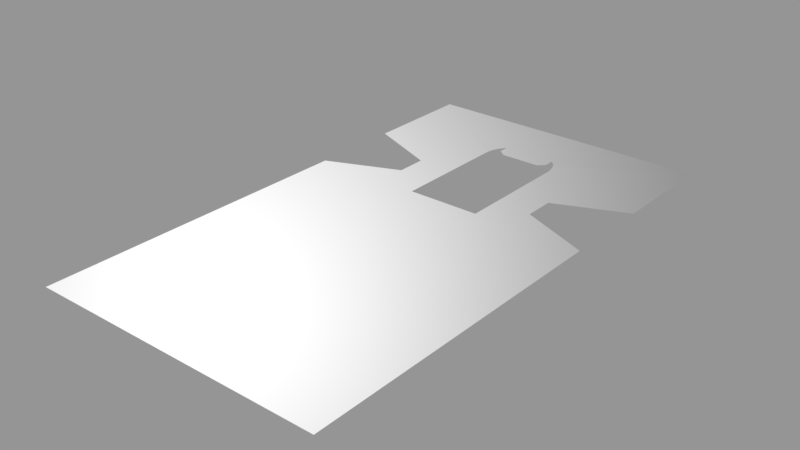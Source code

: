 # Source: decal02_03a.blend  (saved by Blender 2.78.0; exported with 4.5.12 LTS)
import bpy
from mathutils import Matrix  # noqa: F401  (used for matrix-valued properties, if any)

bpy.ops.wm.read_factory_settings(use_empty=True)
scene = bpy.context.scene
scene.name = 'Scene'

# ---- collections
col_collection_1 = bpy.data.collections.new('Collection 1'); scene.collection.children.link(col_collection_1)

# ---- images (referenced by path relative to the original .blend; pixels are not part of the script)
import os
ASSET_DIR = os.environ.get("B2B_ASSET_DIR", "")  # directory of the original .blend (textures are referenced by path, not embedded)
HERE = os.path.dirname(os.path.abspath(__file__))  # packed textures are extracted next to this script under _unpacked/

def load_image(name, relpath, width, height, colorspace="sRGB"):
    """Load a texture the original file referenced (path relative to the .blend, or extracted next to this script)."""
    p = next((c for c in (os.path.join(HERE, relpath), os.path.join(ASSET_DIR, relpath)) if relpath and os.path.exists(c)), "")
    if p:
        img = bpy.data.images.load(p, check_existing=True)
        img.name = name
    else:  # same state as the original file: an image datablock whose file is absent (Cycles renders it pink)
        img = bpy.data.images.new(name, width, height)
        img.source = "FILE"
        img.filepath = "//" + (relpath or name)
    img.colorspace_settings.name = colorspace
    return img
img_decals02_03_ao_curv_height_png = load_image('decals02_03_ao_curv_height.png', 'textures/decals02_03_ao_curv_height.png', 1024, 1024, 'Non-Color')
img_decals02_03_subset_png = load_image('decals02_03_subset.png', 'textures/decals02_03_subset.png', 1024, 1024, 'Non-Color')
img_decals02_03_nrm_alpha_png = load_image('decals02_03_nrm_alpha.png', 'textures/decals02_03_nrm_alpha.png', 1024, 1024, 'Non-Color')

# ---- materials (node trees are filled in below, after node groups)
mat_decal02_03 = bpy.data.materials.new('decal02_03')
mat_decal02_03.alpha_threshold = 0.0
mat_decal02_03.roughness = 0.5

# ---- node groups
ng_nodegroup_decal02_03 = bpy.data.node_groups.new('NodeGroup.decal02_03', 'ShaderNodeTree')
_s = ng_nodegroup_decal02_03.interface.new_socket(name='Color', in_out='OUTPUT', socket_type='NodeSocketColor')
_s.default_value = (0.0, 0.0, 0.0, 0.0)
_s = ng_nodegroup_decal02_03.interface.new_socket(name='UV', in_out='INPUT', socket_type='NodeSocketVector')
_s.min_value = 0.0
_s.max_value = 1.0
_s = ng_nodegroup_decal02_03.interface.new_socket(name='Value', in_out='INPUT', socket_type='NodeSocketFloat')
_s.default_value = 0.5
_s.min_value = -1e+04
_s.max_value = 1e+04
_s = ng_nodegroup_decal02_03.interface.new_socket(name='Mult', in_out='INPUT', socket_type='NodeSocketFloat')
_s.default_value = 0.5
_s.min_value = -1e+04
_s.max_value = 1e+04
_s = ng_nodegroup_decal02_03.interface.new_socket(name='Cross', in_out='INPUT', socket_type='NodeSocketColor')
_s.default_value = (0.5, 0.5, 0.5, 1.0)
_s = ng_nodegroup_decal02_03.interface.new_socket(name='UV2', in_out='INPUT', socket_type='NodeSocketColor')
_s.default_value = (0.5, 0.5, 0.5, 1.0)
_N = ng_nodegroup_decal02_03.nodes; _L = ng_nodegroup_decal02_03.links
n0 = _N.new('NodeFrame'); n0.name = 'Frame'; n0.location = (-544, 252)
n0.width = 905
n1 = _N.new('ShaderNodeMix'); n1.name = 'Mix'; n1.location = (396, -34)
n1.width = 100
n1.data_type = 'RGBA'
n1.blend_type = 'MULTIPLY'
n1.inputs[0].default_value = 1.0
n2 = _N.new('ShaderNodeMix'); n2.name = 'Mix.001'; n2.location = (523, -172)
n2.width = 100
n2.data_type = 'RGBA'
n2.blend_type = 'ADD'
n2.inputs[0].default_value = 1.0
n3 = _N.new('NodeGroupOutput'); n3.name = 'Group Output'; n3.location = (723, 0)
n4 = _N.new('ShaderNodeMath'); n4.name = 'Math.002'; n4.location = (755, -160)
n4.width = 120
n5 = _N.new('ShaderNodeMath'); n5.name = 'Math.001'; n5.location = (558, -133)
n5.width = 120
n5.operation = 'MULTIPLY'
n6 = _N.new('ShaderNodeSeparateColor'); n6.name = 'Separate RGB'; n6.location = (329, -57)
n7 = _N.new('ShaderNodeTexImage'); n7.name = 'Image Texture.003'; n7.location = (30, -30)
n7.width = 228
n7.image = img_decals02_03_ao_curv_height_png
n8 = _N.new('NodeGroupInput'); n8.name = 'Group Input'; n8.location = (-594, -23)
n4.parent = n0
n5.parent = n0
n6.parent = n0
n7.parent = n0
_L.new(n5.outputs[0], n4.inputs[0])
_L.new(n1.outputs[2], n2.inputs[6])
_L.new(n4.outputs[0], n1.inputs[6])
_L.new(n8.outputs[1], n5.inputs[1])
_L.new(n8.outputs[2], n4.inputs[1])
_L.new(n2.outputs[2], n3.inputs[0])
_L.new(n8.outputs[3], n1.inputs[7])
_L.new(n8.outputs[4], n2.inputs[7])
_L.new(n8.outputs[0], n7.inputs[0])
_L.new(n7.outputs[0], n6.inputs[0])
_L.new(n6.outputs[2], n5.inputs[0])
n3.is_active_output = True
ng_parallax_decal02_03 = bpy.data.node_groups.new('parallax.decal02_03', 'ShaderNodeTree')
_s = ng_parallax_decal02_03.interface.new_socket(name='vector', in_out='OUTPUT', socket_type='NodeSocketColor')
_s.default_value = (0.0, 0.0, 0.0, 0.0)
_s = ng_parallax_decal02_03.interface.new_socket(name='tangent', in_out='OUTPUT', socket_type='NodeSocketVector')
_s = ng_parallax_decal02_03.interface.new_socket(name='bino', in_out='OUTPUT', socket_type='NodeSocketVector')
_s = ng_parallax_decal02_03.interface.new_socket(name='no', in_out='OUTPUT', socket_type='NodeSocketVector')
_s = ng_parallax_decal02_03.interface.new_socket(name='value', in_out='INPUT', socket_type='NodeSocketFloat')
_s.default_value = -0.01
_s.min_value = -0.1
_s.max_value = 0.0
_s = ng_parallax_decal02_03.interface.new_socket(name='mult', in_out='INPUT', socket_type='NodeSocketFloat')
_N = ng_parallax_decal02_03.nodes; _L = ng_parallax_decal02_03.links
n0 = _N.new('NodeFrame'); n0.name = 'TBN'; n0.location = (2859, 972)
n0.label = 'TBN'
n0.width = 947
n0.shrink = False
n0.label_size = 36
n1 = _N.new('NodeFrame'); n1.name = 'TBN.001'; n1.location = (4482, -656)
n1.label = 'TBN'
n1.width = 765
n1.shrink = False
n1.label_size = 36
n2 = _N.new('NodeFrame'); n2.name = 'TBN.002'; n2.location = (3893, 551)
n2.label = 'TBN'
n2.width = 746
n2.shrink = False
n2.label_size = 36
n3 = _N.new('NodeReroute'); n3.name = 'Reroute'; n3.location = (3931, -1171)
n3.width = 16
n3.socket_idname = 'NodeSocketFloat'
n4 = _N.new('NodeReroute'); n4.name = 'Reroute.002'; n4.location = (3943, -1005)
n4.width = 16
n4.socket_idname = 'NodeSocketFloat'
n5 = _N.new('NodeReroute'); n5.name = 'Reroute.011'; n5.location = (4514, -370)
n5.width = 16
n6 = _N.new('NodeReroute'); n6.name = 'Reroute.001'; n6.location = (4146, -789)
n6.width = 16
n6.socket_idname = 'NodeSocketVector'
n7 = _N.new('NodeReroute'); n7.name = 'Reroute.007'; n7.location = (5405, 857)
n7.width = 16
n7.socket_idname = 'NodeSocketVector'
n8 = _N.new('NodeReroute'); n8.name = 'Reroute.008'; n8.location = (5308, 774)
n8.width = 16
n8.socket_idname = 'NodeSocketVector'
n9 = _N.new('NodeReroute'); n9.name = 'Reroute.010'; n9.location = (5195, 682)
n9.width = 16
n9.socket_idname = 'NodeSocketVector'
n10 = _N.new('NodeReroute'); n10.name = 'Reroute.003'; n10.location = (4513, -83)
n10.width = 16
n11 = _N.new('NodeReroute'); n11.name = 'Reroute.009'; n11.location = (3600, -40)
n11.width = 16
n11.socket_idname = 'NodeSocketVector'
n12 = _N.new('ShaderNodeCameraData'); n12.name = 'Camera Data.001'; n12.location = (3129, -42)
n12.width = 95
n13 = _N.new('ShaderNodeVectorTransform'); n13.name = 'Vector Transform.001'; n13.location = (252, -52)
n13.convert_to = 'CAMERA'
n14 = _N.new('ShaderNodeNewGeometry'); n14.name = 'Geometry'; n14.location = (33, -432)
n15 = _N.new('ShaderNodeVectorTransform'); n15.name = 'Vector Transform'; n15.location = (245, -437)
n15.width = 160
n15.convert_to = 'CAMERA'
n16 = _N.new('ShaderNodeTangent'); n16.name = 'Tangent.001'; n16.location = (30, -30)
n16.direction_type = 'UV_MAP'
n17 = _N.new('ShaderNodeMapping'); n17.name = 'Mapping.001'; n17.location = (585, -543)
n17.hide = True
n17.inputs[3].default_value = (1.0, 1.0, 0.0)
n18 = _N.new('ShaderNodeVectorMath'); n18.name = 'Vector Math.003'; n18.location = (437, -196)
n18.operation = 'CROSS_PRODUCT'
n19 = _N.new('NodeReroute'); n19.name = 'Reroute.006'; n19.location = (3608, 825)
n19.width = 16
n19.socket_idname = 'NodeSocketVector'
n20 = _N.new('NodeReroute'); n20.name = 'Reroute.005'; n20.location = (3604, 676)
n20.width = 16
n20.socket_idname = 'NodeSocketVector'
n21 = _N.new('NodeReroute'); n21.name = 'Reroute.004'; n21.location = (3582, 395)
n21.width = 16
n21.socket_idname = 'NodeSocketVector'
n22 = _N.new('ShaderNodeMath'); n22.name = 'Math'; n22.location = (3685, -1110)
n22.operation = 'MULTIPLY'
n23 = _N.new('ShaderNodeGroup'); n23.name = 'Group.003'; n23.location = (589, -173)
n23.width = 120
n23.node_tree = ng_nodegroup_decal02_03
n24 = _N.new('ShaderNodeGroup'); n24.name = 'Group.005'; n24.location = (362, -360)
n24.width = 120
n24.node_tree = ng_nodegroup_decal02_03
n25 = _N.new('ShaderNodeGroup'); n25.name = 'Group.006'; n25.location = (568, -411)
n25.width = 120
n25.node_tree = ng_nodegroup_decal02_03
n26 = _N.new('ShaderNodeGroup'); n26.name = 'Group.008'; n26.location = (323, -621)
n26.width = 120
n26.node_tree = ng_nodegroup_decal02_03
n27 = _N.new('ShaderNodeGroup'); n27.name = 'Group.010'; n27.location = (536, -689)
n27.width = 120
n27.node_tree = ng_nodegroup_decal02_03
n28 = _N.new('ShaderNodeGroup'); n28.name = 'Group.007'; n28.location = (109, -586)
n28.width = 120
n28.node_tree = ng_nodegroup_decal02_03
n29 = _N.new('ShaderNodeTexCoord'); n29.name = 'Texture Coordinate'; n29.location = (3860, -694)
n29.width = 150
n30 = _N.new('NodeGroupInput'); n30.name = 'Group Input'; n30.location = (3310, -996)
n31 = _N.new('ShaderNodeMapping'); n31.name = 'Mapping.002'; n31.location = (590, -78)
n31.hide = True
n31.inputs[3].default_value = (1.0, 1.0, -1.0)
n32 = _N.new('ShaderNodeMapping'); n32.name = 'Mapping.003'; n32.location = (597, -357)
n32.hide = True
n32.inputs[3].default_value = (1.0, 1.0, -1.0)
n33 = _N.new('ShaderNodeMapping'); n33.name = 'Mapping.004'; n33.location = (3360, -53)
n33.inputs[3].default_value = (1.0, 1.0, -1.0)
n34 = _N.new('ShaderNodeVectorMath'); n34.name = 'Vector Math.002'; n34.location = (177, -493)
n34.width = 80
n34.operation = 'DOT_PRODUCT'
n35 = _N.new('ShaderNodeCombineColor'); n35.name = 'Combine RGB'; n35.location = (334, -407)
n35.width = 80
n36 = _N.new('ShaderNodeVectorMath'); n36.name = 'Vector Math.001'; n36.location = (169, -391)
n36.width = 80
n36.operation = 'DOT_PRODUCT'
n37 = _N.new('ShaderNodeVectorMath'); n37.name = 'Vector Math'; n37.location = (170, -288)
n37.width = 80
n37.operation = 'DOT_PRODUCT'
n38 = _N.new('ShaderNodeGroup'); n38.name = 'Group.002'; n38.location = (384, -104)
n38.width = 120
n38.node_tree = ng_nodegroup_decal02_03
n39 = _N.new('ShaderNodeGroup'); n39.name = 'Group.004'; n39.location = (147, -347)
n39.width = 120
n39.node_tree = ng_nodegroup_decal02_03
n40 = _N.new('NodeGroupOutput'); n40.name = 'Group Output'; n40.location = (5805, -1170)
n41 = _N.new('ShaderNodeGroup'); n41.name = 'Group.001'; n41.location = (30, -65)
n41.width = 266
n41.node_tree = ng_nodegroup_decal02_03
n42 = _N.new('ShaderNodeVectorMath'); n42.name = 'Vector Math.004'; n42.location = (0, 0)
n42.operation = 'NORMALIZE'
n13.parent = n0
n14.parent = n0
n15.parent = n0
n16.parent = n0
n17.parent = n0
n18.parent = n0
n23.parent = n1
n24.parent = n1
n25.parent = n1
n26.parent = n1
n27.parent = n1
n28.parent = n1
n31.parent = n0
n32.parent = n0
n34.parent = n2
n35.parent = n2
n36.parent = n2
n37.parent = n2
n38.parent = n1
n39.parent = n1
n41.parent = n1
_L.new(n36.outputs[1], n35.inputs[1])
_L.new(n37.outputs[1], n35.inputs[0])
_L.new(n4.outputs[0], n41.inputs[1])
_L.new(n6.outputs[0], n41.inputs[0])
_L.new(n5.outputs[0], n41.inputs[3])
_L.new(n6.outputs[0], n41.inputs[4])
_L.new(n41.outputs[0], n38.inputs[0])
_L.new(n41.outputs[0], n38.inputs[4])
_L.new(n38.outputs[0], n23.inputs[0])
_L.new(n38.outputs[0], n23.inputs[4])
_L.new(n23.outputs[0], n39.inputs[0])
_L.new(n23.outputs[0], n39.inputs[4])
_L.new(n39.outputs[0], n24.inputs[0])
_L.new(n39.outputs[0], n24.inputs[4])
_L.new(n24.outputs[0], n25.inputs[0])
_L.new(n24.outputs[0], n25.inputs[4])
_L.new(n25.outputs[0], n28.inputs[0])
_L.new(n25.outputs[0], n28.inputs[4])
_L.new(n28.outputs[0], n26.inputs[0])
_L.new(n28.outputs[0], n26.inputs[4])
_L.new(n26.outputs[0], n27.inputs[0])
_L.new(n26.outputs[0], n27.inputs[4])
_L.new(n5.outputs[0], n38.inputs[3])
_L.new(n5.outputs[0], n23.inputs[3])
_L.new(n5.outputs[0], n39.inputs[3])
_L.new(n5.outputs[0], n28.inputs[3])
_L.new(n5.outputs[0], n26.inputs[3])
_L.new(n5.outputs[0], n27.inputs[3])
_L.new(n5.outputs[0], n25.inputs[3])
_L.new(n5.outputs[0], n24.inputs[3])
_L.new(n4.outputs[0], n38.inputs[1])
_L.new(n4.outputs[0], n23.inputs[1])
_L.new(n4.outputs[0], n39.inputs[1])
_L.new(n4.outputs[0], n24.inputs[1])
_L.new(n4.outputs[0], n25.inputs[1])
_L.new(n4.outputs[0], n28.inputs[1])
_L.new(n4.outputs[0], n26.inputs[1])
_L.new(n4.outputs[0], n27.inputs[1])
_L.new(n3.outputs[0], n41.inputs[2])
_L.new(n10.outputs[0], n5.inputs[0])
_L.new(n11.outputs[0], n37.inputs[1])
_L.new(n11.outputs[0], n36.inputs[1])
_L.new(n11.outputs[0], n34.inputs[1])
_L.new(n14.outputs[1], n15.inputs[0])
_L.new(n16.outputs[0], n13.inputs[0])
_L.new(n13.outputs[0], n18.inputs[0])
_L.new(n15.outputs[0], n18.inputs[1])
_L.new(n27.outputs[0], n40.inputs[0])
_L.new(n35.outputs[0], n10.inputs[0])
_L.new(n34.outputs[1], n35.inputs[2])
_L.new(n29.outputs[2], n6.inputs[0])
_L.new(n3.outputs[0], n38.inputs[2])
_L.new(n3.outputs[0], n23.inputs[2])
_L.new(n3.outputs[0], n39.inputs[2])
_L.new(n3.outputs[0], n24.inputs[2])
_L.new(n3.outputs[0], n25.inputs[2])
_L.new(n3.outputs[0], n28.inputs[2])
_L.new(n3.outputs[0], n26.inputs[2])
_L.new(n3.outputs[0], n27.inputs[2])
_L.new(n30.outputs[0], n22.inputs[0])
_L.new(n30.outputs[1], n22.inputs[1])
_L.new(n30.outputs[0], n4.inputs[0])
_L.new(n22.outputs[0], n3.inputs[0])
_L.new(n19.outputs[0], n37.inputs[0])
_L.new(n20.outputs[0], n36.inputs[0])
_L.new(n21.outputs[0], n34.inputs[0])
_L.new(n12.outputs[0], n11.inputs[0])
_L.new(n13.outputs[0], n19.inputs[0])
_L.new(n15.outputs[0], n21.inputs[0])
_L.new(n7.outputs[0], n40.inputs[1])
_L.new(n8.outputs[0], n40.inputs[2])
_L.new(n9.outputs[0], n40.inputs[3])
_L.new(n19.outputs[0], n7.inputs[0])
_L.new(n20.outputs[0], n8.inputs[0])
_L.new(n21.outputs[0], n9.inputs[0])
_L.new(n42.outputs[0], n20.inputs[0])
_L.new(n18.outputs[0], n42.inputs[0])
n40.is_active_output = True
ng_decal_subset_group = bpy.data.node_groups.new('Decal Subset Group', 'ShaderNodeTree')
_s = ng_decal_subset_group.interface.new_socket(name='Shader', in_out='OUTPUT', socket_type='NodeSocketShader')
_s = ng_decal_subset_group.interface.new_socket(name='Material Color', in_out='INPUT', socket_type='NodeSocketColor')
_s.default_value = (0.35, 0.35, 0.35, 1.0)
_s = ng_decal_subset_group.interface.new_socket(name='Subset Color', in_out='INPUT', socket_type='NodeSocketColor')
_s.default_value = (0.35, 0.35, 0.35, 1.0)
_s = ng_decal_subset_group.interface.new_socket(name='Material Roughness', in_out='INPUT', socket_type='NodeSocketFloat')
_s.subtype = 'FACTOR'
_s.default_value = 0.2
_s.min_value = 0.0
_s.max_value = 1.0
_s = ng_decal_subset_group.interface.new_socket(name='Subset Roughness', in_out='INPUT', socket_type='NodeSocketFloat')
_s.subtype = 'FACTOR'
_s.default_value = 0.2
_s.min_value = 0.0
_s.max_value = 1.0
_s = ng_decal_subset_group.interface.new_socket(name='Normal Map', in_out='INPUT', socket_type='NodeSocketColor')
_s.default_value = (0.5, 0.5, 1.0, 1.0)
_s = ng_decal_subset_group.interface.new_socket(name='Normal Strength', in_out='INPUT', socket_type='NodeSocketFloat')
_s.default_value = 1.0
_s.min_value = 0.0
_s.max_value = 10.0
_s = ng_decal_subset_group.interface.new_socket(name='AO + Curvature + Height Map', in_out='INPUT', socket_type='NodeSocketColor')
_s.default_value = (0.8, 0.8, 0.8, 1.0)
_s = ng_decal_subset_group.interface.new_socket(name='Decal Alpha', in_out='INPUT', socket_type='NodeSocketFloat')
_s.subtype = 'FACTOR'
_s.default_value = 1.0
_s.min_value = 0.0
_s.max_value = 1.0
_s = ng_decal_subset_group.interface.new_socket(name='Subset Alpha', in_out='INPUT', socket_type='NodeSocketFloat')
_s.subtype = 'FACTOR'
_s.default_value = 1.0
_s.min_value = 0.0
_s.max_value = 1.0
_s = ng_decal_subset_group.interface.new_socket(name='AO Strength', in_out='INPUT', socket_type='NodeSocketFloat')
_s.subtype = 'FACTOR'
_s.default_value = 1.0
_s.min_value = 0.0
_s.max_value = 1.0
_s = ng_decal_subset_group.interface.new_socket(name='Edge Highlights', in_out='INPUT', socket_type='NodeSocketFloat')
_s.subtype = 'FACTOR'
_s.default_value = 0.5
_s.min_value = 0.0
_s.max_value = 1.0
_N = ng_decal_subset_group.nodes; _L = ng_decal_subset_group.links
n0 = _N.new('ShaderNodeBsdfAnisotropic'); n0.name = 'Glossy BSDF'; n0.location = (242, 28)
n0.distribution = 'GGX'
n1 = _N.new('ShaderNodeBsdfAnisotropic'); n1.name = 'Glossy BSDF.001'; n1.location = (238, -142)
n1.distribution = 'GGX'
n2 = _N.new('ShaderNodeMix'); n2.name = 'Mix'; n2.location = (-486, 119)
n2.hide = True
n2.data_type = 'RGBA'
n2.blend_type = 'MULTIPLY'
n3 = _N.new('ShaderNodeMix'); n3.name = 'Mix.001'; n3.location = (-323, 77)
n3.hide = True
n3.data_type = 'RGBA'
n3.blend_type = 'OVERLAY'
n4 = _N.new('ShaderNodeMix'); n4.name = 'Mix.002'; n4.location = (-487, 12)
n4.hide = True
n4.data_type = 'RGBA'
n4.blend_type = 'MULTIPLY'
n5 = _N.new('ShaderNodeMix'); n5.name = 'Mix.003'; n5.location = (-326, -24)
n5.hide = True
n5.data_type = 'RGBA'
n5.blend_type = 'OVERLAY'
n6 = _N.new('ShaderNodeSeparateColor'); n6.name = 'Separate RGB'; n6.location = (-681, -139)
n6.hide = True
n7 = _N.new('ShaderNodeNormalMap'); n7.name = 'Normal Map'; n7.location = (-178, -110)
n7.hide = True
n8 = _N.new('ShaderNodeMixShader'); n8.name = 'Mix Shader.001'; n8.location = (517, -81)
n9 = _N.new('ShaderNodeMixShader'); n9.name = 'Mix Shader'; n9.location = (756, -219)
n10 = _N.new('ShaderNodeInvert'); n10.name = 'Invert'; n10.location = (575, -263)
n10.hide = True
n11 = _N.new('NodeGroupOutput'); n11.name = 'Group Output'; n11.location = (1069, -190)
n12 = _N.new('ShaderNodeBsdfTransparent'); n12.name = 'Transparent BSDF'; n12.location = (517, -357)
n13 = _N.new('NodeGroupInput'); n13.name = 'Group Input'; n13.location = (-1044, 45)
n13.width = 215
n14 = _N.new('ShaderNodeMath'); n14.name = 'Math'; n14.location = (0, 0)
n14.operation = 'POWER'
n15 = _N.new('ShaderNodeMath'); n15.name = 'Math.001'; n15.location = (0, 0)
n15.operation = 'POWER'
_L.new(n13.outputs[4], n7.inputs[1])
_L.new(n7.outputs[0], n0.inputs[4])
_L.new(n12.outputs[0], n9.inputs[2])
_L.new(n9.outputs[0], n11.inputs[0])
_L.new(n13.outputs[6], n6.inputs[0])
_L.new(n13.outputs[0], n2.inputs[6])
_L.new(n6.outputs[0], n2.inputs[7])
_L.new(n2.outputs[2], n3.inputs[6])
_L.new(n3.outputs[2], n0.inputs[0])
_L.new(n6.outputs[1], n3.inputs[7])
_L.new(n13.outputs[9], n2.inputs[0])
_L.new(n13.outputs[10], n3.inputs[0])
_L.new(n13.outputs[5], n7.inputs[0])
_L.new(n7.outputs[0], n1.inputs[4])
_L.new(n4.outputs[2], n5.inputs[6])
_L.new(n13.outputs[9], n4.inputs[0])
_L.new(n6.outputs[0], n4.inputs[7])
_L.new(n13.outputs[1], n4.inputs[6])
_L.new(n6.outputs[1], n5.inputs[7])
_L.new(n13.outputs[10], n5.inputs[0])
_L.new(n5.outputs[2], n1.inputs[0])
_L.new(n0.outputs[0], n8.inputs[1])
_L.new(n1.outputs[0], n8.inputs[2])
_L.new(n8.outputs[0], n9.inputs[1])
_L.new(n13.outputs[8], n8.inputs[0])
_L.new(n10.outputs[0], n9.inputs[0])
_L.new(n13.outputs[7], n10.inputs[1])
_L.new(n13.outputs[3], n14.inputs[0])
_L.new(n14.outputs[0], n1.inputs[1])
_L.new(n13.outputs[2], n15.inputs[0])
_L.new(n15.outputs[0], n0.inputs[1])
n11.is_active_output = True

# ---- material node trees
mat_decal02_03.use_nodes = True; mat_decal02_03.node_tree.nodes.clear()
_N = mat_decal02_03.node_tree.nodes; _L = mat_decal02_03.node_tree.links
n0 = _N.new('ShaderNodeOutputMaterial'); n0.name = 'Material Output'; n0.location = (188, 348)
n1 = _N.new('ShaderNodeRGB'); n1.name = 'RGB'; n1.location = (-743, 561)
n1.outputs[0].default_value = (0.35, 0.35, 0.35, 1.0)
n2 = _N.new('ShaderNodeRGB'); n2.name = 'RGB.001'; n2.location = (-582, 560)
n2.outputs[0].default_value = (0.35, 0.35, 0.35, 1.0)
n3 = _N.new('ShaderNodeTexImage'); n3.name = 'Image Texture.002'; n3.location = (-742, -183)
n3.width = 301
n3.image = img_decals02_03_subset_png
n4 = _N.new('ShaderNodeTexImage'); n4.name = 'Image Texture.001'; n4.location = (-745, 82)
n4.width = 301
n4.image = img_decals02_03_ao_curv_height_png
n5 = _N.new('ShaderNodeGroup'); n5.name = 'Group.001'; n5.location = (-1266, -16)
n5.width = 235
n5.node_tree = ng_parallax_decal02_03
n5.inputs[0].default_value = -0.06
n5.inputs[1].default_value = -0.5
n6 = _N.new('ShaderNodeTexImage'); n6.name = 'Image Texture'; n6.location = (-740, 348)
n6.width = 295
n6.image = img_decals02_03_nrm_alpha_png
n7 = _N.new('ShaderNodeGroup'); n7.name = 'Group'; n7.location = (-205, 387)
n7.width = 227
n7.node_tree = ng_decal_subset_group
n7.inputs[2].default_value = 0.2
n7.inputs[3].default_value = 0.2
n7.inputs[5].default_value = 1.0
n7.inputs[9].default_value = 1.0
n7.inputs[10].default_value = 0.5
_L.new(n6.outputs[0], n7.inputs[4])
_L.new(n7.outputs[0], n0.inputs[0])
_L.new(n4.outputs[0], n7.inputs[6])
_L.new(n5.outputs[0], n6.inputs[0])
_L.new(n5.outputs[0], n4.inputs[0])
_L.new(n6.outputs[1], n7.inputs[7])
_L.new(n3.outputs[0], n7.inputs[8])
_L.new(n5.outputs[0], n3.inputs[0])
_L.new(n1.outputs[0], n7.inputs[0])
_L.new(n2.outputs[0], n7.inputs[1])
n0.is_active_output = True

# ---- meshes
me_cube_001 = bpy.data.meshes.new('Cube.001')
me_cube_001.from_pydata([(-0.2, -0.358, 0.0), (-0.2, 0.358, 0.0), (0.2, -0.358, 0.0), (0.2, 0.358, 0.0), (0.2, 0.08205, 0.0), (-0.2, 0.08205, 0.0), (-0.04873, 0.08205, 0.0), (0.05147, 0.08205, 0.0), (0.05147, 0.2464, 0.0), (-0.04873, 0.2464, 0.0), (-0.02623, 0.2519, 0.0), (0.02833, 0.2519, 0.0), (-0.0365, 0.2752, 0.0), (0.03733, 0.2752, 0.0), (0.03733, 0.2608, 0.0), (-0.0365, 0.2608, 0.0), (0.04443, 0.2679, 0.0), (0.04888, 0.2582, 0.0), (-0.0469, 0.2567, 0.0), (-0.0429, 0.2659, 0.0), (-0.2, 0.2063, 0.0), (-0.04873, 0.2063, 0.0), (0.2, 0.2063, 0.0), (0.05147, 0.2063, 0.0), (0.1032, 0.1649, 0.0), (0.1032, 0.1235, 0.0), (-0.1006, 0.1649, 0.0), (-0.1006, 0.1235, 0.0), (0.1516, 0.1028, 0.0), (-0.1503, 0.1028, 0.0)], [], [(20, 21, 9), (4, 7, 6, 5, 0, 2), (8, 23, 22), (14, 15, 10, 11), (3, 1, 12, 13), (3, 13, 16), (13, 12, 15, 14), (1, 18, 19), (12, 1, 19), (3, 16, 17), (1, 20, 9, 18), (7, 4, 28), (8, 22, 3, 17), (22, 23, 24), (24, 23, 7, 25), (21, 26, 27, 6), (21, 20, 26), (6, 27, 29), (25, 7, 28), (5, 6, 29)])
_uv = me_cube_001.uv_layers.new(name='UVMap')
_uv.uv.foreach_set('vector', [1.263e-08, 0.7882, 0.3782, 0.7882, 0.3782, 0.8442, 1.0, 0.6146, 0.6287, 0.6146, 0.3782, 0.6146, 2.297e-08, 0.6146, 5.96e-08, 0.0, 1.0, 0.0, 0.6287, 0.8442, 0.6287, 0.7882, 1.0, 0.7882, 0.5933, 0.8642, 0.4087, 0.8642, 0.4344, 0.8518, 0.5708, 0.8518, 1.0, 1.0, 0.0, 1.0, 0.4087, 0.8844, 0.5933, 0.8844, 1.0, 1.0, 0.5933, 0.8844, 0.6111, 0.8741, 0.5933, 0.8844, 0.4087, 0.8844, 0.4087, 0.8642, 0.5933, 0.8642, 0.0, 1.0, 0.3828, 0.8585, 0.3927, 0.8714, 0.4087, 0.8844, 0.0, 1.0, 0.3927, 0.8714, 1.0, 1.0, 0.6111, 0.8741, 0.6222, 0.8606, 0.0, 1.0, 1.263e-08, 0.7882, 0.3782, 0.8442, 0.3828, 0.8585, 0.6287, 0.6146, 1.0, 0.6146, 0.879, 0.6435, 0.6287, 0.8442, 1.0, 0.7882, 1.0, 1.0, 0.6222, 0.8606, 1.0, 0.7882, 0.6287, 0.7882, 0.7579, 0.7303, 0.7579, 0.7303, 0.6287, 0.7882, 0.6287, 0.6146, 0.7579, 0.6725, 0.3782, 0.7882, 0.2484, 0.7303, 0.2484, 0.6725, 0.3782, 0.6146, 0.3782, 0.7882, 1.263e-08, 0.7882, 0.2484, 0.7303, 0.3782, 0.6146, 0.2484, 0.6725, 0.1242, 0.6435, 0.7579, 0.6725, 0.6287, 0.6146, 0.879, 0.6435, 2.297e-08, 0.6146, 0.3782, 0.6146, 0.1242, 0.6435])
me_cube_001.materials.append(mat_decal02_03)
me_cube_001.use_remesh_preserve_volume = False
me_cube_001.use_remesh_preserve_attributes = False
me_cube_001.use_mirror_vertex_groups = False
me_cube_001.auto_texspace = False
me_cube_001.update()

# ---- objects
ob_decal02_03a = bpy.data.objects.new('decal02_03a', me_cube_001)

# ---- transforms, parenting, visibility, modifiers, constraints
ob_decal02_03a.location = (0.0, 0.0, 0.0)
ob_decal02_03a.visible_shadow = False
ob_decal02_03a.show_wire = True
ob_decal02_03a.show_all_edges = True
ob_decal02_03a.lineart.crease_threshold = 0.0
_m = ob_decal02_03a.modifiers.new('Displace', 'DISPLACE')
_m.mid_level = 0.9999

# ---- collection membership
col_collection_1.objects.link(ob_decal02_03a)

# ---- scene / render settings (as saved in the file)
scene.frame_start = 0; scene.frame_end = 250; scene.frame_set(0)
scene.render.engine = 'CYCLES'
scene.render.dither_intensity = 0.0
scene.render.film_transparent = True
scene.cycles.use_denoising = False
scene.cycles.samples = 64
scene.cycles.sampling_pattern = 'TABULATED_SOBOL'
scene.cycles.light_sampling_threshold = 0.0
scene.cycles.use_adaptive_sampling = False
scene.cycles.use_light_tree = False
scene.cycles.blur_glossy = 0.0
scene.cycles.sample_clamp_indirect = 0.0
scene.view_settings.view_transform = 'Standard'
bpy.context.view_layer.update()

# ---- added for rendering (the .blend has no active camera and no usable light): camera, sun + grey world if the file has none
cam_auto = bpy.data.cameras.new('AutoCamera')
cam_auto.lens = 50.0
cam_auto.sensor_width = 36.0
cam_auto.clip_end = 1000.0
ob_auto_camera = bpy.data.objects.new('AutoCamera', cam_auto)
scene.collection.objects.link(ob_auto_camera)
ob_auto_camera.location = (0.758829, -0.910594, 0.607163)
ob_auto_camera.rotation_euler = (1.09748, -7.21219e-08, 0.694738)
scene.camera = ob_auto_camera
light_auto_sun = bpy.data.lights.new('AutoSun', 'SUN')
light_auto_sun.energy = 3.0
light_auto_sun.angle = 0.0523599
ob_auto_sun = bpy.data.objects.new('AutoSun', light_auto_sun)
scene.collection.objects.link(ob_auto_sun)
ob_auto_sun.rotation_euler = (0.872665, 0.174533, 0.523599)
if scene.world is None:
    world_auto = bpy.data.worlds.new('AutoWorld')
    world_auto.color = (0.3, 0.3, 0.3)
    scene.world = world_auto
bpy.context.view_layer.update()
